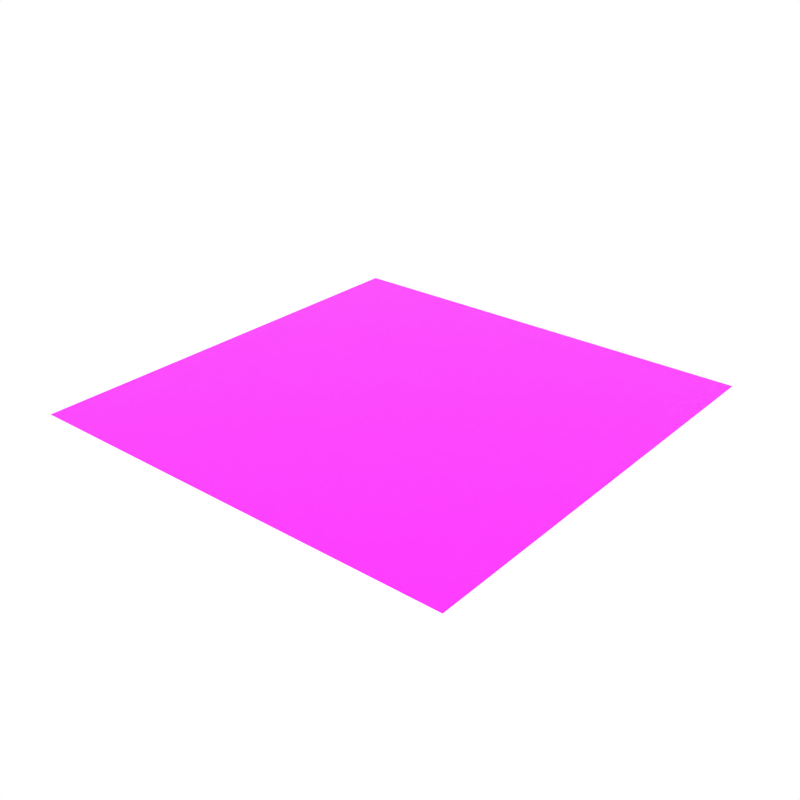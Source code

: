 # Source: cube_grass_center_bottom.blend  (saved by Blender 2.93.20; exported with 4.5.12 LTS)
import bpy
from mathutils import Matrix  # noqa: F401  (used for matrix-valued properties, if any)

bpy.ops.wm.read_factory_settings(use_empty=True)
scene = bpy.context.scene
scene.name = 'Scene'

# ---- collections
col_collection_1 = bpy.data.collections.new('Collection 1'); scene.collection.children.link(col_collection_1)

# ---- images (referenced by path relative to the original .blend; pixels are not part of the script)
import os
ASSET_DIR = os.environ.get("B2B_ASSET_DIR", "")  # directory of the original .blend (textures are referenced by path, not embedded)
HERE = os.path.dirname(os.path.abspath(__file__))  # packed textures are extracted next to this script under _unpacked/

def load_image(name, relpath, width, height, colorspace="sRGB"):
    """Load a texture the original file referenced (path relative to the .blend, or extracted next to this script)."""
    p = next((c for c in (os.path.join(HERE, relpath), os.path.join(ASSET_DIR, relpath)) if relpath and os.path.exists(c)), "")
    if p:
        img = bpy.data.images.load(p, check_existing=True)
        img.name = name
    else:  # same state as the original file: an image datablock whose file is absent (Cycles renders it pink)
        img = bpy.data.images.new(name, width, height)
        img.source = "FILE"
        img.filepath = "//" + (relpath or name)
    img.colorspace_settings.name = colorspace
    return img
img_dirt_1_dds = load_image('dirt_1.dds', 'dirt_1.dds', 1024, 1024, 'sRGB')

# ---- materials (node trees are filled in below, after node groups)
mat_dirt_1 = bpy.data.materials.new('Dirt_1')
mat_dirt_1.alpha_threshold = 0.0
mat_dirt_1.diffuse_color = (0.4869, 0.247, 0.1019, 1.0)
mat_dirt_1.roughness = 0.5

# ---- node groups
ng_auto_smooth = bpy.data.node_groups.new('Auto Smooth', 'GeometryNodeTree')
_s = ng_auto_smooth.interface.new_socket(name='Geometry', in_out='OUTPUT', socket_type='NodeSocketGeometry')
_s = ng_auto_smooth.interface.new_socket(name='Geometry', in_out='INPUT', socket_type='NodeSocketGeometry')
_s = ng_auto_smooth.interface.new_socket(name='Angle', in_out='INPUT', socket_type='NodeSocketFloat')
_s.subtype = 'ANGLE'
_s.min_value = 0.0
_s.max_value = 3.142
ng_auto_smooth.is_modifier = True
_N = ng_auto_smooth.nodes; _L = ng_auto_smooth.links
n0 = _N.new('NodeGroupOutput'); n0.name = 'Group Output'; n0.location = (480, -100)
n1 = _N.new('NodeGroupInput'); n1.name = 'Group Input'; n1.location = (-420, -300)
n2 = _N.new('NodeGroupInput'); n2.name = 'Group Input.001'; n2.location = (-60, -100)
n3 = _N.new('GeometryNodeSetShadeSmooth'); n3.name = 'Set Shade Smooth'; n3.location = (120, -100)
n3.domain = 'EDGE'
n4 = _N.new('GeometryNodeSetShadeSmooth'); n4.name = 'Set Shade Smooth.001'; n4.location = (300, -100)
n5 = _N.new('GeometryNodeInputMeshEdgeAngle'); n5.name = 'Edge Angle'; n5.location = (-420, -220)
n6 = _N.new('GeometryNodeInputEdgeSmooth'); n6.name = 'Is Edge Smooth'; n6.location = (-60, -160)
n7 = _N.new('GeometryNodeInputShadeSmooth'); n7.name = 'Is Face Smooth'; n7.location = (-240, -340)
n8 = _N.new('FunctionNodeBooleanMath'); n8.name = 'Boolean Math'; n8.location = (-60, -220)
n9 = _N.new('FunctionNodeCompare'); n9.name = 'Compare'; n9.location = (-240, -180)
n9.operation = 'LESS_EQUAL'
_L.new(n5.outputs[0], n9.inputs[0])
_L.new(n4.outputs[0], n0.inputs[0])
_L.new(n1.outputs[1], n9.inputs[1])
_L.new(n9.outputs[0], n8.inputs[0])
_L.new(n7.outputs[0], n8.inputs[1])
_L.new(n2.outputs[0], n3.inputs[0])
_L.new(n6.outputs[0], n3.inputs[1])
_L.new(n3.outputs[0], n4.inputs[0])
_L.new(n8.outputs[0], n3.inputs[2])
n0.is_active_output = True

# ---- material node trees
mat_dirt_1.use_nodes = True; mat_dirt_1.node_tree.nodes.clear()
_N = mat_dirt_1.node_tree.nodes; _L = mat_dirt_1.node_tree.links
n0 = _N.new('ShaderNodeBsdfPrincipled'); n0.name = 'Principled BSDF'; n0.location = (10, 300)
n0.distribution = 'GGX'
n0.subsurface_method = 'BURLEY'
n0.inputs[3].default_value = 1.45
n0.inputs[27].default_value = (0.0, 0.0, 0.0, 1.0)
n0.inputs[28].default_value = 1.0
n1 = _N.new('ShaderNodeOutputMaterial'); n1.name = 'Material Output'; n1.location = (300, 300)
n2 = _N.new('ShaderNodeTexImage'); n2.name = 'Image Texture'; n2.location = (-280, 270)
n2.image = img_dirt_1_dds
_L.new(n0.outputs[0], n1.inputs[0])
_L.new(n2.outputs[0], n0.inputs[0])
n1.is_active_output = True

# ---- world
world_world = bpy.data.worlds.new('World'); scene.world = world_world
world_world.color = (1.0, 1.0, 1.0)
world_world.use_sun_shadow = False
world_world.sun_shadow_jitter_overblur = 0.0
world_world.cycles.sampling_method = 'NONE'
world_world.cycles.sample_map_resolution = 256

# ---- meshes
me_cube_411 = bpy.data.meshes.new('Cube.411')
me_cube_411.from_pydata([(-1.0, -1.0, -1.0), (1.0, -1.0, -1.0), (-1.0, 1.0, -1.0), (1.0, 1.0, -1.0)], [], [(3, 1, 0, 2)])
me_cube_411.polygons.foreach_set('use_smooth', [True] * 1)
me_cube_411.polygons.foreach_set('material_index', [1])
_uv = me_cube_411.uv_layers.new(name='UVMap')
_uv.uv.foreach_set('vector', [1.0, 1.0, 0.0, 1.0, 0.0, 0.0, 1.0, 0.0])
me_cube_411.materials.append(None)
me_cube_411.materials.append(mat_dirt_1)
me_cube_411.use_remesh_preserve_volume = False
me_cube_411.use_remesh_preserve_attributes = False
me_cube_411.use_mirror_vertex_groups = False
me_cube_411.update()

# ---- objects
ob_cube_grass_bottom_tall = bpy.data.objects.new('Cube_Grass_Bottom_Tall', me_cube_411)

# ---- transforms, parenting, visibility, modifiers, constraints
ob_cube_grass_bottom_tall.location = (0.0, 0.0, 0.0)
ob_cube_grass_bottom_tall.lineart.crease_threshold = 0.0
_m = ob_cube_grass_bottom_tall.modifiers.new('Auto Smooth', 'NODES')
_m.node_group = ng_auto_smooth
_gi = [s.identifier for s in ng_auto_smooth.interface.items_tree if s.item_type == 'SOCKET' and s.in_out == 'INPUT']
_m[_gi[1]] = 0.7051  # Angle

# ---- collection membership
col_collection_1.objects.link(ob_cube_grass_bottom_tall)

# ---- scene / render settings (as saved in the file)
scene.frame_start = 1; scene.frame_end = 250; scene.frame_set(0)
scene.render.engine = 'CYCLES'
scene.render.resolution_x = 1000
scene.render.resolution_y = 1000
scene.render.dither_intensity = 0.0
scene.cycles.samples = 200
scene.cycles.sampling_pattern = 'TABULATED_SOBOL'
scene.cycles.light_sampling_threshold = 0.0
scene.cycles.use_adaptive_sampling = False
scene.cycles.use_light_tree = False
scene.cycles.caustics_reflective = False
scene.cycles.caustics_refractive = False
scene.cycles.blur_glossy = 0.0
scene.cycles.max_bounces = 2
scene.cycles.pixel_filter_type = 'GAUSSIAN'
scene.cycles.sample_clamp_indirect = 0.0
scene.view_settings.view_transform = 'Standard'
bpy.context.view_layer.update()

# ---- added for rendering (the .blend has no active camera): camera
cam_auto = bpy.data.cameras.new('AutoCamera')
cam_auto.lens = 50.0
cam_auto.sensor_width = 36.0
cam_auto.clip_end = 1000.0
ob_auto_camera = bpy.data.objects.new('AutoCamera', cam_auto)
scene.collection.objects.link(ob_auto_camera)
ob_auto_camera.location = (2.61693, -3.14032, 1.09354)
ob_auto_camera.rotation_euler = (1.09748, -7.21219e-08, 0.694738)
scene.camera = ob_auto_camera
bpy.context.view_layer.update()

